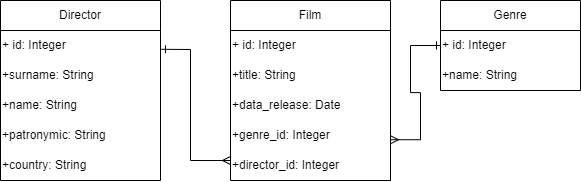

The diagram above was exported from draw.io. Its source (the exported page's mxGraphModel, read from the mxfile embedded in the PNG):
<mxGraphModel dx="175" dy="575" grid="1" gridSize="10" guides="1" tooltips="1" connect="1" arrows="1" fold="1" page="1" pageScale="1" pageWidth="827" pageHeight="1169" math="0" shadow="0">
  <root>
    <mxCell id="0" />
    <mxCell id="1" parent="0" />
    <mxCell id="DwDQ3ml_FpPVxA6PLvY4-1" value="Director" style="swimlane;fontStyle=0;childLayout=stackLayout;horizontal=1;startSize=30;horizontalStack=0;resizeParent=1;resizeParentMax=0;resizeLast=0;collapsible=1;marginBottom=0;whiteSpace=wrap;html=1;" parent="1" vertex="1">
      <mxGeometry x="920" y="110" width="160" height="180" as="geometry" />
    </mxCell>
    <mxCell id="DwDQ3ml_FpPVxA6PLvY4-2" value="+ id: Integer" style="text;html=1;align=left;verticalAlign=middle;resizable=0;points=[];autosize=1;strokeColor=none;fillColor=none;" parent="DwDQ3ml_FpPVxA6PLvY4-1" vertex="1">
      <mxGeometry y="30" width="160" height="30" as="geometry" />
    </mxCell>
    <mxCell id="DwDQ3ml_FpPVxA6PLvY4-3" value="+surname: String" style="text;html=1;align=left;verticalAlign=middle;resizable=0;points=[];autosize=1;strokeColor=none;fillColor=none;" parent="DwDQ3ml_FpPVxA6PLvY4-1" vertex="1">
      <mxGeometry y="60" width="160" height="30" as="geometry" />
    </mxCell>
    <mxCell id="DwDQ3ml_FpPVxA6PLvY4-4" value="+name: String" style="text;html=1;align=left;verticalAlign=middle;resizable=0;points=[];autosize=1;strokeColor=none;fillColor=none;" parent="DwDQ3ml_FpPVxA6PLvY4-1" vertex="1">
      <mxGeometry y="90" width="160" height="30" as="geometry" />
    </mxCell>
    <mxCell id="DwDQ3ml_FpPVxA6PLvY4-5" value="+patronymic: String" style="text;html=1;align=left;verticalAlign=middle;resizable=0;points=[];autosize=1;strokeColor=none;fillColor=none;" parent="DwDQ3ml_FpPVxA6PLvY4-1" vertex="1">
      <mxGeometry y="120" width="160" height="30" as="geometry" />
    </mxCell>
    <mxCell id="DwDQ3ml_FpPVxA6PLvY4-6" value="+country: String" style="text;html=1;align=left;verticalAlign=middle;resizable=0;points=[];autosize=1;strokeColor=none;fillColor=none;" parent="DwDQ3ml_FpPVxA6PLvY4-1" vertex="1">
      <mxGeometry y="150" width="160" height="30" as="geometry" />
    </mxCell>
    <mxCell id="DwDQ3ml_FpPVxA6PLvY4-9" value="Genre" style="swimlane;fontStyle=0;childLayout=stackLayout;horizontal=1;startSize=30;horizontalStack=0;resizeParent=1;resizeParentMax=0;resizeLast=0;collapsible=1;marginBottom=0;whiteSpace=wrap;html=1;" parent="1" vertex="1">
      <mxGeometry x="1360" y="110" width="140" height="90" as="geometry" />
    </mxCell>
    <mxCell id="DwDQ3ml_FpPVxA6PLvY4-10" value="+ id: Integer" style="text;html=1;align=left;verticalAlign=middle;resizable=0;points=[];autosize=1;strokeColor=none;fillColor=none;" parent="DwDQ3ml_FpPVxA6PLvY4-9" vertex="1">
      <mxGeometry y="30" width="140" height="30" as="geometry" />
    </mxCell>
    <mxCell id="DwDQ3ml_FpPVxA6PLvY4-11" value="+name: String" style="text;html=1;align=left;verticalAlign=middle;resizable=0;points=[];autosize=1;strokeColor=none;fillColor=none;" parent="DwDQ3ml_FpPVxA6PLvY4-9" vertex="1">
      <mxGeometry y="60" width="140" height="30" as="geometry" />
    </mxCell>
    <mxCell id="DwDQ3ml_FpPVxA6PLvY4-17" value="Film" style="swimlane;fontStyle=0;childLayout=stackLayout;horizontal=1;startSize=30;horizontalStack=0;resizeParent=1;resizeParentMax=0;resizeLast=0;collapsible=1;marginBottom=0;whiteSpace=wrap;html=1;" parent="1" vertex="1">
      <mxGeometry x="1150" y="110" width="160" height="180" as="geometry" />
    </mxCell>
    <mxCell id="DwDQ3ml_FpPVxA6PLvY4-18" value="+ id: Integer" style="text;html=1;align=left;verticalAlign=middle;resizable=0;points=[];autosize=1;strokeColor=none;fillColor=none;" parent="DwDQ3ml_FpPVxA6PLvY4-17" vertex="1">
      <mxGeometry y="30" width="160" height="30" as="geometry" />
    </mxCell>
    <mxCell id="DwDQ3ml_FpPVxA6PLvY4-21" value="+title: String" style="text;html=1;align=left;verticalAlign=middle;resizable=0;points=[];autosize=1;strokeColor=none;fillColor=none;" parent="DwDQ3ml_FpPVxA6PLvY4-17" vertex="1">
      <mxGeometry y="60" width="160" height="30" as="geometry" />
    </mxCell>
    <mxCell id="DwDQ3ml_FpPVxA6PLvY4-22" value="+data_release: Date" style="text;html=1;align=left;verticalAlign=middle;resizable=0;points=[];autosize=1;strokeColor=none;fillColor=none;" parent="DwDQ3ml_FpPVxA6PLvY4-17" vertex="1">
      <mxGeometry y="90" width="160" height="30" as="geometry" />
    </mxCell>
    <mxCell id="DwDQ3ml_FpPVxA6PLvY4-20" value="+genre_id: Integer" style="text;html=1;align=left;verticalAlign=middle;resizable=0;points=[];autosize=1;strokeColor=none;fillColor=none;" parent="DwDQ3ml_FpPVxA6PLvY4-17" vertex="1">
      <mxGeometry y="120" width="160" height="30" as="geometry" />
    </mxCell>
    <mxCell id="DwDQ3ml_FpPVxA6PLvY4-19" value="+director_id: Integer" style="text;html=1;align=left;verticalAlign=middle;resizable=0;points=[];autosize=1;strokeColor=none;fillColor=none;" parent="DwDQ3ml_FpPVxA6PLvY4-17" vertex="1">
      <mxGeometry y="150" width="160" height="30" as="geometry" />
    </mxCell>
    <mxCell id="DwDQ3ml_FpPVxA6PLvY4-23" value="" style="endArrow=none;html=1;rounded=0;entryX=1.002;entryY=0;entryDx=0;entryDy=0;entryPerimeter=0;exitX=0.015;exitY=0;exitDx=0;exitDy=0;exitPerimeter=0;" parent="DwDQ3ml_FpPVxA6PLvY4-17" edge="1">
      <mxGeometry width="50" height="50" relative="1" as="geometry">
        <mxPoint x="2.4000000000005457" y="180" as="sourcePoint" />
        <mxPoint x="160.32000000000016" y="180" as="targetPoint" />
      </mxGeometry>
    </mxCell>
    <mxCell id="DwDQ3ml_FpPVxA6PLvY4-25" value="" style="edgeStyle=entityRelationEdgeStyle;fontSize=12;html=1;endArrow=ERone;rounded=0;exitX=1.01;exitY=0.638;exitDx=0;exitDy=0;exitPerimeter=0;endFill=0;startArrow=ERmany;startFill=0;" parent="1" target="DwDQ3ml_FpPVxA6PLvY4-10" edge="1">
      <mxGeometry width="100" height="100" relative="1" as="geometry">
        <mxPoint x="1310" y="249.23" as="sourcePoint" />
        <mxPoint x="1355.74" y="290" as="targetPoint" />
      </mxGeometry>
    </mxCell>
    <mxCell id="WU7m8aHvwVTfU8PfT2L5-3" value="" style="endArrow=ERmany;html=1;rounded=0;exitX=1.006;exitY=0.627;exitDx=0;exitDy=0;exitPerimeter=0;entryX=0;entryY=0.333;entryDx=0;entryDy=0;entryPerimeter=0;startArrow=ERone;startFill=0;endFill=0;" edge="1" parent="1" source="DwDQ3ml_FpPVxA6PLvY4-2" target="DwDQ3ml_FpPVxA6PLvY4-19">
      <mxGeometry width="50" height="50" relative="1" as="geometry">
        <mxPoint x="1220" y="320" as="sourcePoint" />
        <mxPoint x="1270" y="270" as="targetPoint" />
        <Array as="points">
          <mxPoint x="1110" y="159" />
          <mxPoint x="1110" y="270" />
        </Array>
      </mxGeometry>
    </mxCell>
  </root>
</mxGraphModel>